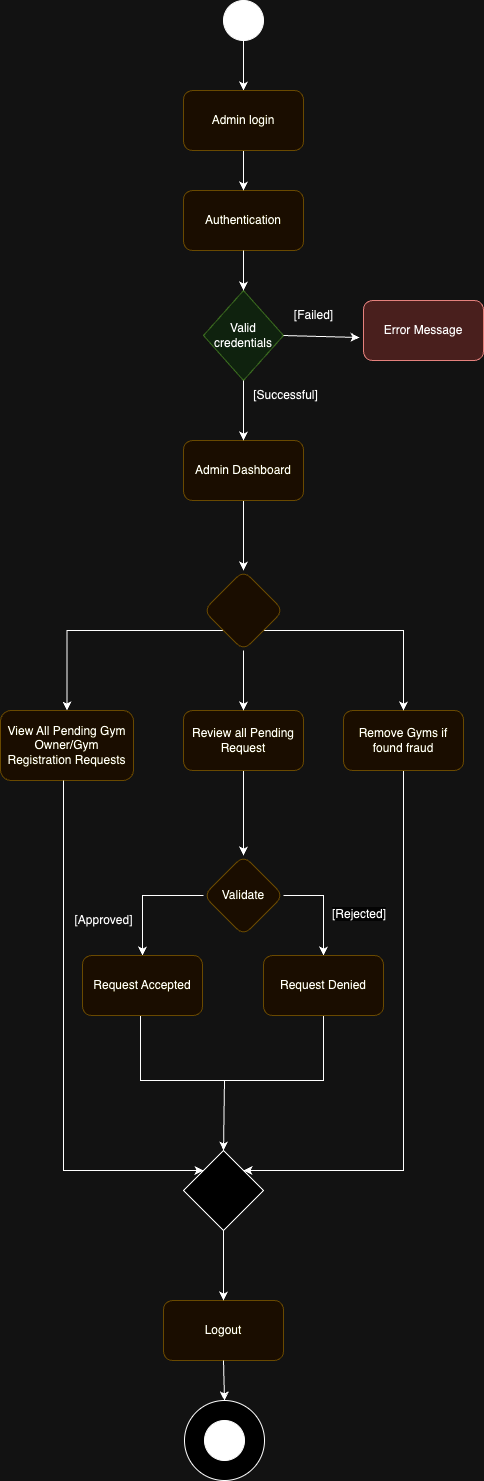

The diagram above was exported from draw.io. Its source (the exported page's mxGraphModel, read from the mxfile embedded in the PNG):
<mxGraphModel dx="1242" dy="734" grid="1" gridSize="10" guides="1" tooltips="1" connect="1" arrows="1" fold="1" page="1" pageScale="1" pageWidth="827" pageHeight="1169" math="0" shadow="0">
  <root>
    <mxCell id="0" />
    <mxCell id="1" parent="0" />
    <mxCell id="lz0KnN-DXS7TPu9HoI6F-12" value="" style="ellipse;whiteSpace=wrap;html=1;aspect=fixed;" parent="1" vertex="1">
      <mxGeometry x="341" y="1460" width="80" height="80" as="geometry" />
    </mxCell>
    <mxCell id="lz0KnN-DXS7TPu9HoI6F-7" value="" style="ellipse;whiteSpace=wrap;html=1;aspect=fixed;fillColor=#000000;perimeterSpacing=0;" parent="1" vertex="1">
      <mxGeometry x="361" y="1480" width="40" height="40" as="geometry" />
    </mxCell>
    <mxCell id="L1AxmerUNckVc5r3Tq2_-3" value="Authentication" style="rounded=1;whiteSpace=wrap;html=1;fillColor=#fff2cc;strokeColor=#d6b656;" parent="1" vertex="1">
      <mxGeometry x="340" y="250" width="120" height="60" as="geometry" />
    </mxCell>
    <mxCell id="lz0KnN-DXS7TPu9HoI6F-11" value="Logout" style="rounded=1;whiteSpace=wrap;html=1;fillColor=#fff2cc;strokeColor=#d6b656;" parent="1" vertex="1">
      <mxGeometry x="320" y="1360" width="120" height="60" as="geometry" />
    </mxCell>
    <mxCell id="lz0KnN-DXS7TPu9HoI6F-1" value="Valid credentials" style="rhombus;whiteSpace=wrap;html=1;fillColor=#d5e8d4;strokeColor=#82b366;" parent="1" vertex="1">
      <mxGeometry x="360" y="350" width="80" height="90" as="geometry" />
    </mxCell>
    <mxCell id="SMmZLtLzB9SpHUO7GKYF-17" value="" style="edgeStyle=orthogonalEdgeStyle;rounded=0;orthogonalLoop=1;jettySize=auto;html=1;" parent="1" source="lz0KnN-DXS7TPu9HoI6F-2" target="SMmZLtLzB9SpHUO7GKYF-16" edge="1">
      <mxGeometry relative="1" as="geometry" />
    </mxCell>
    <mxCell id="lz0KnN-DXS7TPu9HoI6F-2" value="Admin Dashboard" style="rounded=1;whiteSpace=wrap;html=1;fillColor=#fff2cc;strokeColor=#d6b656;" parent="1" vertex="1">
      <mxGeometry x="340" y="500" width="120" height="60" as="geometry" />
    </mxCell>
    <mxCell id="EAxo5CzFGlr4nD34C3AB-3" value="" style="endArrow=classic;html=1;rounded=0;entryX=0.5;entryY=0;entryDx=0;entryDy=0;exitX=0.5;exitY=1;exitDx=0;exitDy=0;" parent="1" source="L1AxmerUNckVc5r3Tq2_-2" target="L1AxmerUNckVc5r3Tq2_-3" edge="1">
      <mxGeometry width="50" height="50" relative="1" as="geometry">
        <mxPoint x="410" y="110" as="sourcePoint" />
        <mxPoint x="410" y="160" as="targetPoint" />
      </mxGeometry>
    </mxCell>
    <mxCell id="lz0KnN-DXS7TPu9HoI6F-3" value="Error Message" style="rounded=1;whiteSpace=wrap;html=1;fillColor=#f8cecc;strokeColor=#b85450;" parent="1" vertex="1">
      <mxGeometry x="520" y="360" width="120" height="60" as="geometry" />
    </mxCell>
    <mxCell id="EAxo5CzFGlr4nD34C3AB-4" value="" style="endArrow=classic;html=1;rounded=0;exitX=0.5;exitY=1;exitDx=0;exitDy=0;entryX=0.5;entryY=0;entryDx=0;entryDy=0;" parent="1" source="L1AxmerUNckVc5r3Tq2_-3" target="lz0KnN-DXS7TPu9HoI6F-1" edge="1">
      <mxGeometry width="50" height="50" relative="1" as="geometry">
        <mxPoint x="420" y="120" as="sourcePoint" />
        <mxPoint x="420" y="170" as="targetPoint" />
      </mxGeometry>
    </mxCell>
    <mxCell id="EAxo5CzFGlr4nD34C3AB-5" value="" style="endArrow=classic;html=1;rounded=0;exitX=1;exitY=0.5;exitDx=0;exitDy=0;entryX=-0.033;entryY=0.617;entryDx=0;entryDy=0;entryPerimeter=0;" parent="1" source="lz0KnN-DXS7TPu9HoI6F-1" target="lz0KnN-DXS7TPu9HoI6F-3" edge="1">
      <mxGeometry width="50" height="50" relative="1" as="geometry">
        <mxPoint x="430" y="130" as="sourcePoint" />
        <mxPoint x="510" y="400" as="targetPoint" />
      </mxGeometry>
    </mxCell>
    <mxCell id="Q_YIMH0bcRzzAywNfRQV-1" value="" style="endArrow=classic;html=1;rounded=0;exitX=0.5;exitY=1;exitDx=0;exitDy=0;entryX=0.5;entryY=0;entryDx=0;entryDy=0;" parent="1" source="L1AxmerUNckVc5r3Tq2_-1" target="L1AxmerUNckVc5r3Tq2_-2" edge="1">
      <mxGeometry width="50" height="50" relative="1" as="geometry">
        <mxPoint x="390" y="150" as="sourcePoint" />
        <mxPoint x="570" y="140" as="targetPoint" />
      </mxGeometry>
    </mxCell>
    <mxCell id="EAxo5CzFGlr4nD34C3AB-6" value="" style="endArrow=classic;html=1;rounded=0;exitX=0.5;exitY=1;exitDx=0;exitDy=0;entryX=0.5;entryY=0;entryDx=0;entryDy=0;" parent="1" source="lz0KnN-DXS7TPu9HoI6F-1" target="lz0KnN-DXS7TPu9HoI6F-2" edge="1">
      <mxGeometry width="50" height="50" relative="1" as="geometry">
        <mxPoint x="450" y="390" as="sourcePoint" />
        <mxPoint x="400" y="466" as="targetPoint" />
      </mxGeometry>
    </mxCell>
    <mxCell id="L1AxmerUNckVc5r3Tq2_-2" value="Admin login" style="rounded=1;whiteSpace=wrap;html=1;fillColor=#fff2cc;strokeColor=#d6b656;" parent="1" vertex="1">
      <mxGeometry x="340" y="150" width="120" height="60" as="geometry" />
    </mxCell>
    <mxCell id="L1AxmerUNckVc5r3Tq2_-1" value="" style="ellipse;whiteSpace=wrap;html=1;aspect=fixed;fillColor=#000000;" parent="1" vertex="1">
      <mxGeometry x="380" y="60" width="40" height="40" as="geometry" />
    </mxCell>
    <mxCell id="8BGmPAx2oM-_Oxice1Bz-1" value="[Failed]" style="text;html=1;align=center;verticalAlign=middle;resizable=0;points=[];autosize=1;strokeColor=none;fillColor=none;" parent="1" vertex="1">
      <mxGeometry x="440" y="360" width="60" height="30" as="geometry" />
    </mxCell>
    <mxCell id="LVpu3kcTbMjGzNijyuwS-4" value="" style="endArrow=classic;html=1;rounded=0;exitX=0.5;exitY=1;exitDx=0;exitDy=0;entryX=0.5;entryY=0;entryDx=0;entryDy=0;" parent="1" source="lz0KnN-DXS7TPu9HoI6F-11" target="lz0KnN-DXS7TPu9HoI6F-12" edge="1">
      <mxGeometry width="50" height="50" relative="1" as="geometry">
        <mxPoint x="459" y="1410" as="sourcePoint" />
        <mxPoint x="373.03999999999996" y="1459.04" as="targetPoint" />
      </mxGeometry>
    </mxCell>
    <mxCell id="1MmeBuDXPAa5t8nZ_z4d-3" value="[Successful]" style="text;html=1;align=center;verticalAlign=middle;resizable=0;points=[];autosize=1;strokeColor=none;fillColor=none;" parent="1" vertex="1">
      <mxGeometry x="397" y="440" width="90" height="30" as="geometry" />
    </mxCell>
    <mxCell id="SMmZLtLzB9SpHUO7GKYF-9" value="" style="edgeStyle=orthogonalEdgeStyle;rounded=0;orthogonalLoop=1;jettySize=auto;html=1;exitX=0.5;exitY=1;exitDx=0;exitDy=0;" parent="1" source="SMmZLtLzB9SpHUO7GKYF-2" target="SMmZLtLzB9SpHUO7GKYF-8" edge="1">
      <mxGeometry relative="1" as="geometry" />
    </mxCell>
    <mxCell id="SMmZLtLzB9SpHUO7GKYF-1" value="View All Pending Gym Owner/Gym Registration Requests" style="rounded=1;whiteSpace=wrap;html=1;fillColor=#fff2cc;strokeColor=#d6b656;" parent="1" vertex="1">
      <mxGeometry x="157" y="770" width="133" height="70" as="geometry" />
    </mxCell>
    <mxCell id="SMmZLtLzB9SpHUO7GKYF-2" value="Review all Pending Request" style="rounded=1;whiteSpace=wrap;html=1;fillColor=#fff2cc;strokeColor=#d6b656;" parent="1" vertex="1">
      <mxGeometry x="340" y="770" width="120" height="60" as="geometry" />
    </mxCell>
    <mxCell id="SMmZLtLzB9SpHUO7GKYF-25" style="edgeStyle=orthogonalEdgeStyle;rounded=0;orthogonalLoop=1;jettySize=auto;html=1;entryX=1;entryY=0;entryDx=0;entryDy=0;exitX=0.5;exitY=1;exitDx=0;exitDy=0;" parent="1" source="SMmZLtLzB9SpHUO7GKYF-3" target="SMmZLtLzB9SpHUO7GKYF-24" edge="1">
      <mxGeometry relative="1" as="geometry">
        <Array as="points">
          <mxPoint x="560" y="1230" />
        </Array>
      </mxGeometry>
    </mxCell>
    <mxCell id="SMmZLtLzB9SpHUO7GKYF-3" value="Remove Gyms if found fraud" style="rounded=1;whiteSpace=wrap;html=1;fillColor=#fff2cc;strokeColor=#d6b656;" parent="1" vertex="1">
      <mxGeometry x="500" y="770" width="120" height="60" as="geometry" />
    </mxCell>
    <mxCell id="SMmZLtLzB9SpHUO7GKYF-11" value="" style="edgeStyle=orthogonalEdgeStyle;rounded=0;orthogonalLoop=1;jettySize=auto;html=1;" parent="1" source="SMmZLtLzB9SpHUO7GKYF-8" target="SMmZLtLzB9SpHUO7GKYF-10" edge="1">
      <mxGeometry relative="1" as="geometry" />
    </mxCell>
    <mxCell id="SMmZLtLzB9SpHUO7GKYF-14" value="" style="edgeStyle=orthogonalEdgeStyle;rounded=0;orthogonalLoop=1;jettySize=auto;html=1;exitX=1;exitY=0.5;exitDx=0;exitDy=0;" parent="1" source="SMmZLtLzB9SpHUO7GKYF-8" target="SMmZLtLzB9SpHUO7GKYF-13" edge="1">
      <mxGeometry relative="1" as="geometry">
        <Array as="points">
          <mxPoint x="480" y="955" />
          <mxPoint x="480" y="1020" />
          <mxPoint x="461" y="1020" />
        </Array>
      </mxGeometry>
    </mxCell>
    <mxCell id="SMmZLtLzB9SpHUO7GKYF-8" value="Validate" style="rhombus;whiteSpace=wrap;html=1;fillColor=#fff2cc;strokeColor=#d6b656;rounded=1;" parent="1" vertex="1">
      <mxGeometry x="360" y="915" width="80" height="80" as="geometry" />
    </mxCell>
    <mxCell id="SMmZLtLzB9SpHUO7GKYF-22" style="edgeStyle=orthogonalEdgeStyle;rounded=0;orthogonalLoop=1;jettySize=auto;html=1;" parent="1" edge="1">
      <mxGeometry relative="1" as="geometry">
        <mxPoint x="380" y="1210" as="targetPoint" />
        <mxPoint x="341" y="1070" as="sourcePoint" />
        <Array as="points">
          <mxPoint x="297" y="1070" />
          <mxPoint x="297" y="1140" />
          <mxPoint x="381" y="1140" />
          <mxPoint x="381" y="1210" />
        </Array>
      </mxGeometry>
    </mxCell>
    <mxCell id="SMmZLtLzB9SpHUO7GKYF-10" value="Request Accepted" style="whiteSpace=wrap;html=1;fillColor=#fff2cc;strokeColor=#d6b656;rounded=1;" parent="1" vertex="1">
      <mxGeometry x="239" y="1015" width="120" height="60" as="geometry" />
    </mxCell>
    <mxCell id="SMmZLtLzB9SpHUO7GKYF-23" style="edgeStyle=orthogonalEdgeStyle;rounded=0;orthogonalLoop=1;jettySize=auto;html=1;" parent="1" edge="1">
      <mxGeometry relative="1" as="geometry">
        <mxPoint x="380" y="1210" as="targetPoint" />
        <mxPoint x="480" y="1075" as="sourcePoint" />
        <Array as="points">
          <mxPoint x="480" y="1140" />
          <mxPoint x="381" y="1140" />
        </Array>
      </mxGeometry>
    </mxCell>
    <mxCell id="SMmZLtLzB9SpHUO7GKYF-13" value="Request Denied" style="rounded=1;whiteSpace=wrap;html=1;fillColor=#fff2cc;strokeColor=#d6b656;" parent="1" vertex="1">
      <mxGeometry x="420" y="1015" width="120" height="60" as="geometry" />
    </mxCell>
    <mxCell id="xOrDbKNrzTbwXejV27nQ-1" value="[Approved]" style="text;html=1;align=center;verticalAlign=middle;resizable=0;points=[];autosize=1;strokeColor=none;fillColor=none;" parent="1" vertex="1">
      <mxGeometry x="220" y="965" width="80" height="30" as="geometry" />
    </mxCell>
    <mxCell id="SMmZLtLzB9SpHUO7GKYF-18" value="" style="edgeStyle=orthogonalEdgeStyle;rounded=0;orthogonalLoop=1;jettySize=auto;html=1;" parent="1" source="SMmZLtLzB9SpHUO7GKYF-16" target="SMmZLtLzB9SpHUO7GKYF-2" edge="1">
      <mxGeometry relative="1" as="geometry" />
    </mxCell>
    <mxCell id="SMmZLtLzB9SpHUO7GKYF-19" style="edgeStyle=orthogonalEdgeStyle;rounded=0;orthogonalLoop=1;jettySize=auto;html=1;entryX=0.5;entryY=0;entryDx=0;entryDy=0;exitX=1;exitY=1;exitDx=0;exitDy=0;" parent="1" source="SMmZLtLzB9SpHUO7GKYF-16" target="SMmZLtLzB9SpHUO7GKYF-3" edge="1">
      <mxGeometry relative="1" as="geometry" />
    </mxCell>
    <mxCell id="SMmZLtLzB9SpHUO7GKYF-20" style="edgeStyle=orthogonalEdgeStyle;rounded=0;orthogonalLoop=1;jettySize=auto;html=1;exitX=0;exitY=1;exitDx=0;exitDy=0;entryX=0.5;entryY=0;entryDx=0;entryDy=0;" parent="1" source="SMmZLtLzB9SpHUO7GKYF-16" target="SMmZLtLzB9SpHUO7GKYF-1" edge="1">
      <mxGeometry relative="1" as="geometry" />
    </mxCell>
    <mxCell id="SMmZLtLzB9SpHUO7GKYF-16" value="" style="rhombus;whiteSpace=wrap;html=1;fillColor=#fff2cc;strokeColor=#d6b656;rounded=1;" parent="1" vertex="1">
      <mxGeometry x="360" y="630" width="80" height="80" as="geometry" />
    </mxCell>
    <mxCell id="SMmZLtLzB9SpHUO7GKYF-24" value="" style="rhombus;whiteSpace=wrap;html=1;" parent="1" vertex="1">
      <mxGeometry x="340" y="1210" width="80" height="80" as="geometry" />
    </mxCell>
    <mxCell id="SMmZLtLzB9SpHUO7GKYF-26" style="edgeStyle=orthogonalEdgeStyle;rounded=0;orthogonalLoop=1;jettySize=auto;html=1;entryX=0;entryY=0;entryDx=0;entryDy=0;exitX=0.5;exitY=1;exitDx=0;exitDy=0;" parent="1" target="SMmZLtLzB9SpHUO7GKYF-24" edge="1">
      <mxGeometry relative="1" as="geometry">
        <mxPoint x="220" y="840" as="sourcePoint" />
        <mxPoint x="60" y="1240" as="targetPoint" />
        <Array as="points">
          <mxPoint x="220" y="1230" />
        </Array>
      </mxGeometry>
    </mxCell>
    <mxCell id="SMmZLtLzB9SpHUO7GKYF-27" value="" style="edgeStyle=orthogonalEdgeStyle;rounded=0;orthogonalLoop=1;jettySize=auto;html=1;" parent="1" source="SMmZLtLzB9SpHUO7GKYF-24" target="lz0KnN-DXS7TPu9HoI6F-11" edge="1">
      <mxGeometry relative="1" as="geometry" />
    </mxCell>
    <mxCell id="ji8wAXIQZRRABbwwVnnr-1" value="&lt;span style=&quot;color: rgb(0, 0, 0); font-family: Helvetica; font-size: 12px; font-style: normal; font-variant-ligatures: normal; font-variant-caps: normal; font-weight: 400; letter-spacing: normal; orphans: 2; text-align: center; text-indent: 0px; text-transform: none; widows: 2; word-spacing: 0px; -webkit-text-stroke-width: 0px; white-space: nowrap; background-color: rgb(251, 251, 251); text-decoration-thickness: initial; text-decoration-style: initial; text-decoration-color: initial; display: inline !important; float: none;&quot;&gt;[Rejected]&lt;/span&gt;" style="text;whiteSpace=wrap;html=1;" parent="1" vertex="1">
      <mxGeometry x="487" y="960" width="90" height="40" as="geometry" />
    </mxCell>
  </root>
</mxGraphModel>